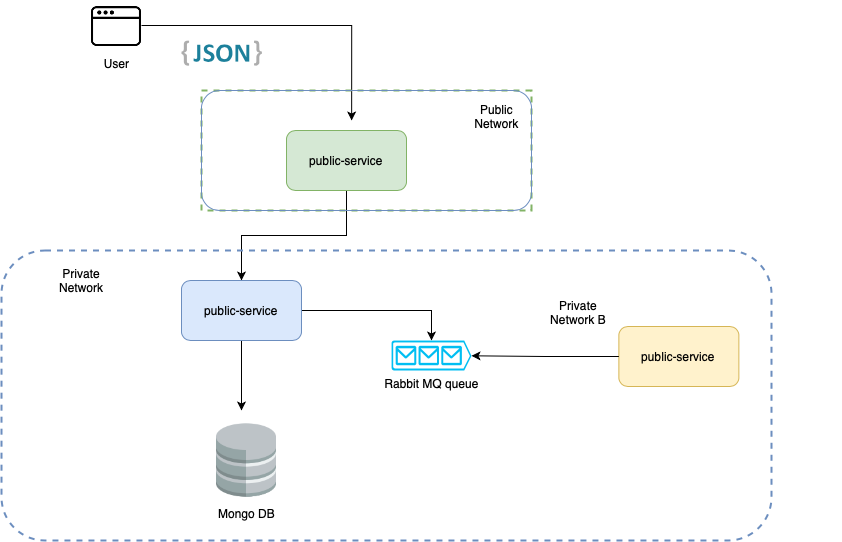

The diagram above was exported from draw.io. Its source (the exported page's mxGraphModel, read from the mxfile embedded in the PNG):
<mxGraphModel dx="1250" dy="840" grid="1" gridSize="10" guides="1" tooltips="1" connect="1" arrows="1" fold="1" page="1" pageScale="1" pageWidth="850" pageHeight="1100" math="0" shadow="0">
  <root>
    <mxCell id="0" />
    <mxCell id="1" parent="0" />
    <mxCell id="LEXfAbt5Tg9PVQMGBQmD-37" style="edgeStyle=orthogonalEdgeStyle;rounded=0;orthogonalLoop=1;jettySize=auto;html=1;exitX=0.5;exitY=1;exitDx=0;exitDy=0;entryX=0.5;entryY=0;entryDx=0;entryDy=0;" edge="1" parent="1" source="LEXfAbt5Tg9PVQMGBQmD-1" target="LEXfAbt5Tg9PVQMGBQmD-3">
      <mxGeometry relative="1" as="geometry" />
    </mxCell>
    <mxCell id="LEXfAbt5Tg9PVQMGBQmD-1" value="public-service" style="rounded=1;whiteSpace=wrap;html=1;fillColor=#d5e8d4;strokeColor=#82b366;" vertex="1" parent="1">
      <mxGeometry x="305" y="170" width="120" height="60" as="geometry" />
    </mxCell>
    <mxCell id="LEXfAbt5Tg9PVQMGBQmD-28" style="edgeStyle=orthogonalEdgeStyle;rounded=0;orthogonalLoop=1;jettySize=auto;html=1;entryX=0.5;entryY=0;entryDx=0;entryDy=0;entryPerimeter=0;" edge="1" parent="1" source="LEXfAbt5Tg9PVQMGBQmD-3" target="LEXfAbt5Tg9PVQMGBQmD-8">
      <mxGeometry relative="1" as="geometry" />
    </mxCell>
    <mxCell id="LEXfAbt5Tg9PVQMGBQmD-33" style="edgeStyle=orthogonalEdgeStyle;rounded=0;orthogonalLoop=1;jettySize=auto;html=1;" edge="1" parent="1" source="LEXfAbt5Tg9PVQMGBQmD-3">
      <mxGeometry relative="1" as="geometry">
        <mxPoint x="260" y="450" as="targetPoint" />
      </mxGeometry>
    </mxCell>
    <mxCell id="LEXfAbt5Tg9PVQMGBQmD-3" value="public-service" style="rounded=1;whiteSpace=wrap;html=1;fillColor=#dae8fc;strokeColor=#6c8ebf;" vertex="1" parent="1">
      <mxGeometry x="200" y="320" width="120" height="60" as="geometry" />
    </mxCell>
    <mxCell id="LEXfAbt5Tg9PVQMGBQmD-26" style="edgeStyle=orthogonalEdgeStyle;rounded=0;orthogonalLoop=1;jettySize=auto;html=1;entryX=0.455;entryY=0.25;entryDx=0;entryDy=0;entryPerimeter=0;" edge="1" parent="1" source="LEXfAbt5Tg9PVQMGBQmD-7" target="LEXfAbt5Tg9PVQMGBQmD-12">
      <mxGeometry relative="1" as="geometry" />
    </mxCell>
    <mxCell id="LEXfAbt5Tg9PVQMGBQmD-7" value="User" style="shape=image;html=1;verticalAlign=top;verticalLabelPosition=bottom;labelBackgroundColor=#ffffff;imageAspect=0;aspect=fixed;image=https://cdn3.iconfinder.com/data/icons/streamline-icon-set-free-pack/48/Streamline-17-128.png" vertex="1" parent="1">
      <mxGeometry x="110" y="40" width="50" height="50" as="geometry" />
    </mxCell>
    <mxCell id="LEXfAbt5Tg9PVQMGBQmD-8" value="Rabbit MQ queue" style="verticalLabelPosition=bottom;html=1;verticalAlign=top;align=center;strokeColor=none;fillColor=#00BEF2;shape=mxgraph.azure.queue_generic;pointerEvents=1;" vertex="1" parent="1">
      <mxGeometry x="410" y="380" width="80" height="30" as="geometry" />
    </mxCell>
    <mxCell id="LEXfAbt5Tg9PVQMGBQmD-11" value="" style="dashed=0;outlineConnect=0;html=1;align=center;labelPosition=center;verticalLabelPosition=bottom;verticalAlign=top;shape=mxgraph.weblogos.json_2" vertex="1" parent="1">
      <mxGeometry x="200" y="80" width="80.4" height="25.200000000000003" as="geometry" />
    </mxCell>
    <mxCell id="LEXfAbt5Tg9PVQMGBQmD-14" value="" style="group;strokeColor=#82b366;dashed=1;strokeWidth=2;" vertex="1" connectable="0" parent="1">
      <mxGeometry x="220" y="130" width="330" height="120" as="geometry" />
    </mxCell>
    <mxCell id="LEXfAbt5Tg9PVQMGBQmD-12" value="&lt;br&gt;&lt;br&gt;&lt;br&gt;&lt;br&gt;&lt;br&gt;&lt;br&gt;" style="rounded=1;whiteSpace=wrap;html=1;strokeColor=#6c8ebf;gradientColor=#ffffff;fillColor=none;" vertex="1" parent="LEXfAbt5Tg9PVQMGBQmD-14">
      <mxGeometry width="330" height="120" as="geometry" />
    </mxCell>
    <mxCell id="LEXfAbt5Tg9PVQMGBQmD-13" value="Public Network" style="text;html=1;strokeColor=none;fillColor=none;align=center;verticalAlign=middle;whiteSpace=wrap;rounded=0;" vertex="1" parent="LEXfAbt5Tg9PVQMGBQmD-14">
      <mxGeometry x="277.89473684210526" y="17.142857142857142" width="34.73684210526316" height="17.142857142857142" as="geometry" />
    </mxCell>
    <mxCell id="LEXfAbt5Tg9PVQMGBQmD-20" value="" style="group" vertex="1" connectable="0" parent="1">
      <mxGeometry x="580" y="316" width="280" height="130" as="geometry" />
    </mxCell>
    <mxCell id="LEXfAbt5Tg9PVQMGBQmD-22" value="Private Network B" style="text;html=1;strokeColor=none;fillColor=none;align=center;verticalAlign=middle;whiteSpace=wrap;rounded=0;" vertex="1" parent="LEXfAbt5Tg9PVQMGBQmD-20">
      <mxGeometry x="-12.629999999999995" y="27.14" width="60" height="17.14" as="geometry" />
    </mxCell>
    <mxCell id="LEXfAbt5Tg9PVQMGBQmD-2" value="public-service" style="rounded=1;whiteSpace=wrap;html=1;fillColor=#fff2cc;strokeColor=#d6b656;" vertex="1" parent="LEXfAbt5Tg9PVQMGBQmD-20">
      <mxGeometry x="57.370000000000005" y="50" width="120" height="60" as="geometry" />
    </mxCell>
    <mxCell id="LEXfAbt5Tg9PVQMGBQmD-29" style="edgeStyle=orthogonalEdgeStyle;rounded=0;orthogonalLoop=1;jettySize=auto;html=1;entryX=1;entryY=0.51;entryDx=0;entryDy=0;entryPerimeter=0;" edge="1" parent="1" source="LEXfAbt5Tg9PVQMGBQmD-2" target="LEXfAbt5Tg9PVQMGBQmD-8">
      <mxGeometry relative="1" as="geometry" />
    </mxCell>
    <mxCell id="LEXfAbt5Tg9PVQMGBQmD-31" value="Mongo DB" style="shape=image;html=1;verticalAlign=top;verticalLabelPosition=bottom;labelBackgroundColor=#ffffff;imageAspect=0;aspect=fixed;image=https://cdn0.iconfinder.com/data/icons/small-n-flat/24/678113-database-128.png;fillColor=none;gradientColor=#ffffff;" vertex="1" parent="1">
      <mxGeometry x="225" y="460" width="80" height="80" as="geometry" />
    </mxCell>
    <mxCell id="LEXfAbt5Tg9PVQMGBQmD-16" value="&lt;br&gt;&lt;br&gt;&lt;br&gt;&lt;br&gt;&lt;br&gt;&lt;br&gt;" style="rounded=1;whiteSpace=wrap;html=1;strokeColor=#6c8ebf;fillColor=none;dashed=1;strokeWidth=2;" vertex="1" parent="1">
      <mxGeometry x="20" y="290" width="770" height="290" as="geometry" />
    </mxCell>
    <mxCell id="LEXfAbt5Tg9PVQMGBQmD-34" value="Private Network" style="text;html=1;strokeColor=none;fillColor=none;align=center;verticalAlign=middle;whiteSpace=wrap;rounded=0;dashed=1;" vertex="1" parent="1">
      <mxGeometry x="80" y="310" width="40" height="20" as="geometry" />
    </mxCell>
  </root>
</mxGraphModel>